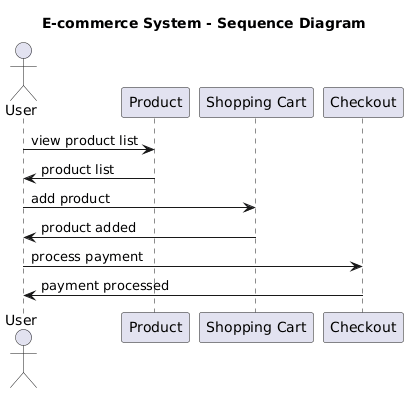

The diagram above was rendered by PlantUML. Its source (embedded in the PNG):
@startuml
title E-commerce System - Sequence Diagram
note top: An e-commerce system for users to browse and purchase products

actor "User" as user
participant "Product" as product
participant "Shopping Cart" as cart
participant "Checkout" as checkout

user -> product: view product list
product -> user: product list
user -> cart: add product
cart -> user: product added
user -> checkout: process payment
checkout -> user: payment processed
@enduml